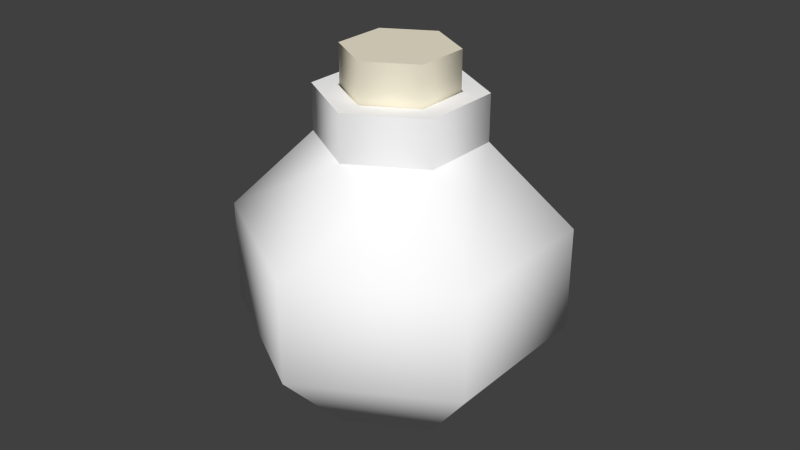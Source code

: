 # Source: acid.blend  (saved by Blender 2.73.0; exported with 4.5.12 LTS)
import bpy
from mathutils import Matrix  # noqa: F401  (used for matrix-valued properties, if any)

bpy.ops.wm.read_factory_settings(use_empty=True)
scene = bpy.context.scene
scene.name = 'Scene'

# ---- collections
col_collection_1 = bpy.data.collections.new('Collection 1'); scene.collection.children.link(col_collection_1)

# ---- materials (node trees are filled in below, after node groups)
mat_glass = bpy.data.materials.new('Glass')
mat_glass.alpha_threshold = 0.0
mat_glass.use_transparent_shadow = False
mat_glass.diffuse_color = (1.0, 1.0, 1.0, 1.0)
mat_glass.roughness = 0.5
mat_glass.line_color = (0.0, 0.0, 0.0, 1.0)
mat_cork = bpy.data.materials.new('Cork')
mat_cork.alpha_threshold = 0.0
mat_cork.use_transparent_shadow = False
mat_cork.preview_render_type = 'FLAT'
mat_cork.diffuse_color = (0.8806, 0.8208, 0.6574, 1.0)
mat_cork.roughness = 0.5
mat_cork.specular_intensity = 0.0
mat_cork.line_color = (0.0, 0.0, 0.0, 1.0)

# ---- material node trees

# ---- world
world_world = bpy.data.worlds.new('World'); scene.world = world_world
world_world.color = (0.05088, 0.05088, 0.05088)
world_world.use_sun_shadow = False
world_world.sun_shadow_jitter_overblur = 0.0
world_world.cycles.sampling_method = 'MANUAL'
world_world.cycles.sample_map_resolution = 256

# ---- meshes
me_tube_005 = bpy.data.meshes.new('Tube.005')
me_tube_005.from_pydata([(-0.1231, 0.4594, 2.102), (-0.4594, 0.1231, 2.102), (-0.3363, -0.3363, 2.102), (0.1231, -0.4594, 2.102), (0.4594, -0.1231, 2.102), (0.3363, 0.3363, 2.102), (0.3363, 0.3363, 3.036), (-0.1231, 0.4594, 3.036), (-0.4594, 0.1231, 3.036), (-0.3363, -0.3363, 3.036), (0.1231, -0.4594, 3.036), (0.4594, -0.1231, 3.036), (0.9899, 0.9899, 0.7), (1.352, -0.3623, 0.7), (0.3623, -1.352, 0.7), (-0.9899, -0.9899, 0.7), (-1.352, 0.3623, 0.7), (-0.3623, 1.352, 0.7), (0.9899, 0.9899, 1.6), (1.352, -0.3623, 1.6), (0.3623, -1.352, 1.6), (-0.9899, -0.99, 1.6), (-1.352, 0.3623, 1.6), (-0.3623, 1.352, 1.6), (0.5429, 0.5429, -0.005161), (0.7416, -0.1987, -0.005161), (0.1987, -0.7416, -0.005161), (-0.5429, -0.5429, -0.005161), (-0.7416, 0.1987, -0.005161), (-0.1987, 0.7416, -0.005161), (0.495, 0.495, 2.3), (0.6761, -0.1812, 2.3), (0.1812, -0.6761, 2.3), (-0.495, -0.495, 2.3), (-0.6761, 0.1812, 2.3), (-0.1812, 0.6761, 2.3), (0.495, 0.495, 2.7), (0.6761, -0.1812, 2.7), (0.1812, -0.6761, 2.7), (-0.495, -0.495, 2.7), (-0.6761, 0.1812, 2.7), (-0.1812, 0.6761, 2.7), (0.3465, 0.3465, 2.7), (0.4733, -0.1268, 2.7), (0.1268, -0.4733, 2.7), (-0.3465, -0.3465, 2.7), (-0.4733, 0.1268, 2.7), (-0.1268, 0.4733, 2.7), (0.4733, -0.1268, 2.2), (0.3465, 0.3465, 2.2), (0.1268, -0.4733, 2.2), (-0.3465, -0.3465, 2.2), (-0.4733, 0.1268, 2.2), (-0.1268, 0.4733, 2.2), (0.8316, 0.8316, 1.5), (1.136, -0.3044, 1.5), (0.3044, -1.136, 1.5), (-0.8316, -0.8316, 1.5), (-1.136, 0.3044, 1.5), (-0.3044, 1.136, 1.5), (0.8316, 0.8316, 0.8), (1.136, -0.3044, 0.8), (0.3044, -1.136, 0.8), (-0.8316, -0.8316, 0.8), (-1.136, 0.3044, 0.8), (-0.3044, 1.136, 0.8), (0.8134, -0.2179, 0.4573), (0.5954, 0.5954, 0.4573), (0.2179, -0.8134, 0.4573), (-0.5954, -0.5954, 0.4573), (-0.8134, 0.2179, 0.4573), (-0.2179, 0.8134, 0.4573), (0.589, 0.589, 1.85), (0.8046, -0.2156, 1.85), (0.2156, -0.8046, 1.85), (-0.589, -0.589, 1.85), (-0.8046, 0.2156, 1.85), (-0.2156, 0.8046, 1.85)], [], [(0, 7, 6, 5), (0, 1, 8, 7), (1, 2, 9, 8), (2, 3, 10, 9), (3, 4, 11, 10), (4, 5, 6, 11), (6, 7, 8, 11), (8, 9, 10, 11), (0, 5, 4, 1), (1, 4, 3, 2), (12, 18, 19, 13), (13, 19, 20, 14), (14, 20, 21, 15), (15, 21, 22, 16), (16, 22, 23, 17), (18, 12, 17, 23), (12, 13, 25, 24), (13, 14, 26, 25), (14, 15, 27, 26), (15, 16, 28, 27), (16, 17, 29, 28), (17, 12, 24, 29), (19, 18, 30, 31), (20, 19, 31, 32), (21, 20, 32, 33), (22, 21, 33, 34), (23, 22, 34, 35), (18, 23, 35, 30), (31, 30, 36, 37), (32, 31, 37, 38), (33, 32, 38, 39), (34, 33, 39, 40), (35, 34, 40, 41), (30, 35, 41, 36), (37, 36, 42, 43), (38, 37, 43, 44), (39, 38, 44, 45), (40, 39, 45, 46), (41, 40, 46, 47), (36, 41, 47, 42), (43, 42, 49, 48), (44, 43, 48, 50), (45, 44, 50, 51), (46, 45, 51, 52), (47, 46, 52, 53), (42, 47, 53, 49), (55, 61, 60, 54), (56, 62, 61, 55), (57, 63, 62, 56), (58, 64, 63, 57), (59, 65, 64, 58), (54, 60, 65, 59), (61, 66, 67, 60), (62, 68, 66, 61), (63, 69, 68, 62), (64, 70, 69, 63), (65, 71, 70, 64), (60, 67, 71, 65), (49, 72, 73, 48), (72, 73, 55, 54), (48, 73, 74, 50), (73, 74, 56, 55), (50, 74, 75, 51), (74, 75, 57, 56), (51, 75, 76, 52), (75, 76, 58, 57), (52, 76, 77, 53), (76, 77, 59, 58), (53, 77, 72, 49), (77, 72, 54, 59), (25, 26, 27, 28), (24, 25, 28, 29), (66, 70, 71, 67), (66, 68, 69, 70)])
me_tube_005.polygons.foreach_set('use_smooth', [True] * 74)
me_tube_005.polygons.foreach_set('material_index', [1, 1, 1, 1, 1, 1, 1, 1, 1, 1, 0, 0, 0, 0, 0, 0, 0, 0, 0, 0, 0, 0, 0, 0, 0, 0, 0, 0, 0, 0, 0, 0, 0, 0, 0, 0, 0, 0, 0, 0, 0, 0, 0, 0, 0, 0, 0, 0, 0, 0, 0, 0, 0, 0, 0, 0, 0, 0, 0, 0, 0, 0, 0, 0, 0, 0, 0, 0, 0, 0, 0, 0, 0, 0])
_k = set([(0, 1), (0, 5), (1, 2), (2, 3), (3, 4), (4, 5), (6, 7), (6, 11), (7, 8), (8, 9), (9, 10), (10, 11), (30, 31), (30, 35), (31, 32), (32, 33), (33, 34), (34, 35), (36, 37), (36, 41), (37, 38), (38, 39), (39, 40), (40, 41), (42, 43), (42, 47), (43, 44), (44, 45), (45, 46), (46, 47), (66, 67), (66, 68), (67, 71), (68, 69), (69, 70), (70, 71), (72, 73), (72, 77), (73, 74), (74, 75), (75, 76), (76, 77)])
me_tube_005.attributes.new('sharp_edge', 'BOOLEAN', 'EDGE').data.foreach_set('value', [ (min(e.vertices), max(e.vertices)) in _k for e in me_tube_005.edges])
_uv = me_tube_005.uv_layers.new(name='UVTex')
_uv.uv.foreach_set('vector', [0.3342, 0.5394, 0.3342, 0.6687, 0.2684, 0.6687, 0.2684, 0.5394, 0.3342, 0.5394, 0.4001, 0.5394, 0.4001, 0.6687, 0.3342, 0.6687, 0.004924, 0.5394, 0.07079, 0.5394, 0.07079, 0.6687, 0.004924, 0.6687, 0.07079, 0.5394, 0.1366, 0.5394, 0.1366, 0.6687, 0.07079, 0.6687, 0.1366, 0.5394, 0.2025, 0.5394, 0.2025, 0.6687, 0.1366, 0.6687, 0.2025, 0.5394, 0.2684, 0.5394, 0.2684, 0.6687, 0.2025, 0.6687, 0.1266, 0.9342, 0.06076, 0.9342, 0.02783, 0.8771, 0.1596, 0.8771, 0.02783, 0.8771, 0.06076, 0.8201, 0.1266, 0.8201, 0.1596, 0.8771, 0.1025, 0.6785, 0.1596, 0.7115, 0.1596, 0.7773, 0.04548, 0.7115, 0.04548, 0.7115, 0.1596, 0.7773, 0.1025, 0.8103, 0.04548, 0.7773, 0.1694, 0.1098, 0.1694, 0.2155, 0.004924, 0.2155, 0.004929, 0.1098, 0.9917, 0.1098, 0.9917, 0.2155, 0.8272, 0.2155, 0.8272, 0.1098, 0.8272, 0.1098, 0.8272, 0.2155, 0.6628, 0.2155, 0.6628, 0.1098, 0.6628, 0.1098, 0.6628, 0.2155, 0.4983, 0.2155, 0.4983, 0.1098, 0.4983, 0.1098, 0.4983, 0.2155, 0.3339, 0.2155, 0.3339, 0.1098, 0.1694, 0.2155, 0.1694, 0.1098, 0.3339, 0.1098, 0.3339, 0.2155, 0.1694, 0.1098, 0.004929, 0.1098, 0.04207, 0.004924, 0.1323, 0.004928, 0.9917, 0.1098, 0.8272, 0.1098, 0.8643, 0.004928, 0.9545, 0.004924, 0.8272, 0.1098, 0.6628, 0.1098, 0.6999, 0.004935, 0.7901, 0.004931, 0.6628, 0.1098, 0.4983, 0.1098, 0.5354, 0.004939, 0.6256, 0.004936, 0.4983, 0.1098, 0.3339, 0.1098, 0.371, 0.00494, 0.4612, 0.004938, 0.3339, 0.1098, 0.1694, 0.1098, 0.2065, 0.004934, 0.2967, 0.004936, 0.004924, 0.2155, 0.1694, 0.2155, 0.1283, 0.3243, 0.04604, 0.3243, 0.8272, 0.2155, 0.9917, 0.2155, 0.9506, 0.3243, 0.8683, 0.3243, 0.6628, 0.2155, 0.8272, 0.2155, 0.7861, 0.3243, 0.7039, 0.3243, 0.4983, 0.2155, 0.6628, 0.2155, 0.6217, 0.3243, 0.5394, 0.3243, 0.3339, 0.2155, 0.4983, 0.2155, 0.4572, 0.3243, 0.375, 0.3243, 0.1694, 0.2155, 0.3339, 0.2155, 0.2927, 0.3243, 0.2105, 0.3243, 0.04604, 0.3243, 0.1283, 0.3243, 0.1283, 0.3713, 0.04603, 0.3713, 0.8683, 0.3243, 0.9506, 0.3243, 0.9506, 0.3713, 0.8683, 0.3713, 0.7039, 0.3243, 0.7861, 0.3243, 0.7861, 0.3713, 0.7039, 0.3713, 0.5394, 0.3243, 0.6217, 0.3243, 0.6217, 0.3713, 0.5394, 0.3713, 0.375, 0.3243, 0.4572, 0.3243, 0.4572, 0.3713, 0.375, 0.3713, 0.2105, 0.3243, 0.2927, 0.3243, 0.2927, 0.3713, 0.2105, 0.3713, 0.86, 0.8768, 0.8115, 0.9608, 0.797, 0.9356, 0.8309, 0.8768, 0.8115, 0.7929, 0.86, 0.8768, 0.8309, 0.8768, 0.797, 0.8181, 0.7146, 0.7929, 0.8115, 0.7929, 0.797, 0.8181, 0.7291, 0.8181, 0.6661, 0.8768, 0.7146, 0.7929, 0.7291, 0.8181, 0.6952, 0.8768, 0.7146, 0.9608, 0.6661, 0.8768, 0.6952, 0.8768, 0.7291, 0.9356, 0.8115, 0.9608, 0.7146, 0.9608, 0.7291, 0.9356, 0.797, 0.9356, 0.8458, 0.4604, 0.8157, 0.4845, 0.7789, 0.4502, 0.8235, 0.4281, 0.8026, 0.6523, 0.8361, 0.6953, 0.7923, 0.7295, 0.7502, 0.6857, 0.7815, 0.608, 0.8026, 0.6523, 0.7502, 0.6857, 0.7207, 0.6232, 0.7791, 0.5632, 0.7815, 0.608, 0.7207, 0.6232, 0.7227, 0.5562, 0.7922, 0.5204, 0.7791, 0.5632, 0.7227, 0.5562, 0.7449, 0.498, 0.8157, 0.4845, 0.7922, 0.5204, 0.7449, 0.498, 0.7789, 0.4502, 0.004924, 0.4872, 0.004924, 0.4226, 0.1135, 0.4226, 0.1135, 0.4872, 0.5477, 0.4872, 0.5477, 0.4226, 0.6563, 0.4226, 0.6563, 0.4872, 0.4392, 0.4872, 0.4392, 0.4226, 0.5477, 0.4226, 0.5477, 0.4872, 0.3306, 0.4872, 0.3306, 0.4226, 0.4392, 0.4226, 0.4392, 0.4872, 0.222, 0.4872, 0.222, 0.4226, 0.3306, 0.4226, 0.3306, 0.4872, 0.1135, 0.4872, 0.1135, 0.4226, 0.222, 0.4226, 0.222, 0.4872, 0.004924, 0.4226, 0.02034, 0.3812, 0.09807, 0.3812, 0.1135, 0.4226, 0.5477, 0.4226, 0.5631, 0.3812, 0.6409, 0.3812, 0.6563, 0.4226, 0.4392, 0.4226, 0.4546, 0.3812, 0.5323, 0.3812, 0.5477, 0.4226, 0.3306, 0.4226, 0.346, 0.3812, 0.4237, 0.3812, 0.4392, 0.4226, 0.222, 0.4226, 0.2375, 0.3812, 0.3152, 0.3812, 0.3306, 0.4226, 0.1135, 0.4226, 0.1289, 0.3812, 0.2066, 0.3812, 0.222, 0.4226, 0.7789, 0.4502, 0.7485, 0.4101, 0.8229, 0.3812, 0.8235, 0.4281, 0.09765, 0.5296, 0.02076, 0.5296, 0.004924, 0.4872, 0.1135, 0.4872, 0.7923, 0.7295, 0.771, 0.7831, 0.6984, 0.7173, 0.7502, 0.6857, 0.6405, 0.5296, 0.5636, 0.5296, 0.5477, 0.4872, 0.6563, 0.4872, 0.7502, 0.6857, 0.6984, 0.7173, 0.6661, 0.6345, 0.7207, 0.6232, 0.5319, 0.5296, 0.455, 0.5296, 0.4392, 0.4872, 0.5477, 0.4872, 0.7207, 0.6232, 0.6661, 0.6345, 0.6661, 0.5504, 0.7227, 0.5562, 0.4233, 0.5296, 0.3464, 0.5296, 0.3306, 0.4872, 0.4392, 0.4872, 0.7227, 0.5562, 0.6661, 0.5504, 0.6961, 0.4702, 0.7449, 0.498, 0.3148, 0.5296, 0.2379, 0.5296, 0.222, 0.4872, 0.3306, 0.4872, 0.7449, 0.498, 0.6961, 0.4702, 0.7485, 0.4101, 0.7789, 0.4502, 0.2062, 0.5296, 0.1293, 0.5296, 0.1135, 0.4872, 0.222, 0.4872, 0.502, 0.9951, 0.4099, 0.9419, 0.4099, 0.8356, 0.502, 0.7824, 0.5941, 0.9419, 0.502, 0.9951, 0.502, 0.7824, 0.5941, 0.8356, 0.6119, 0.5977, 0.4099, 0.7143, 0.4099, 0.5977, 0.5109, 0.5394, 0.6119, 0.5977, 0.6119, 0.7143, 0.5109, 0.7726, 0.4099, 0.7143])
me_tube_005.materials.append(mat_glass)
me_tube_005.materials.append(mat_cork)
me_tube_005.use_remesh_preserve_volume = False
me_tube_005.use_remesh_preserve_attributes = False
me_tube_005.use_mirror_vertex_groups = False
me_tube_005.update()

# ---- objects
ob_emptybomb = bpy.data.objects.new('EmptyBomb', me_tube_005)

# ---- transforms, parenting, visibility, modifiers, constraints
ob_emptybomb.location = (0.0, 0.0, 0.0)
ob_emptybomb.rotation_euler = (0.0, -0.0, -1.309)
ob_emptybomb.scale = (0.045, 0.045, 0.045)
ob_emptybomb.lock_rotations_4d = False
ob_emptybomb.empty_display_type = 'ARROWS'
ob_emptybomb.lineart.crease_threshold = 0.0
_m = ob_emptybomb.modifiers.new('EdgeSplit', 'EDGE_SPLIT')
_m.use_edge_angle = False

# ---- collection membership
col_collection_1.objects.link(ob_emptybomb)

# ---- scene / render settings (as saved in the file)
scene.frame_start = 1; scene.frame_end = 250; scene.frame_set(1)
scene.render.engine = 'BLENDER_EEVEE_NEXT'
scene.render.resolution_percentage = 50
scene.render.dither_intensity = 0.0
scene.cycles.use_denoising = False
scene.cycles.samples = 10
scene.cycles.sampling_pattern = 'TABULATED_SOBOL'
scene.cycles.light_sampling_threshold = 0.0
scene.cycles.use_adaptive_sampling = False
scene.cycles.use_light_tree = False
scene.cycles.blur_glossy = 0.0
scene.cycles.pixel_filter_type = 'GAUSSIAN'
scene.cycles.sample_clamp_indirect = 0.0
scene.view_settings.view_transform = 'Standard'
bpy.context.view_layer.update()

# ---- added for rendering (the .blend has no active camera and no usable light): camera, sun
cam_auto = bpy.data.cameras.new('AutoCamera')
cam_auto.lens = 50.0
cam_auto.sensor_width = 36.0
cam_auto.clip_end = 1000.0
ob_auto_camera = bpy.data.objects.new('AutoCamera', cam_auto)
scene.collection.objects.link(ob_auto_camera)
ob_auto_camera.location = (0.232527, -0.279032, 0.254206)
ob_auto_camera.rotation_euler = (1.09748, -7.21219e-08, 0.694738)
scene.camera = ob_auto_camera
light_auto_sun = bpy.data.lights.new('AutoSun', 'SUN')
light_auto_sun.energy = 3.0
light_auto_sun.angle = 0.0523599
ob_auto_sun = bpy.data.objects.new('AutoSun', light_auto_sun)
scene.collection.objects.link(ob_auto_sun)
ob_auto_sun.rotation_euler = (0.872665, 0.174533, 0.523599)
bpy.context.view_layer.update()
